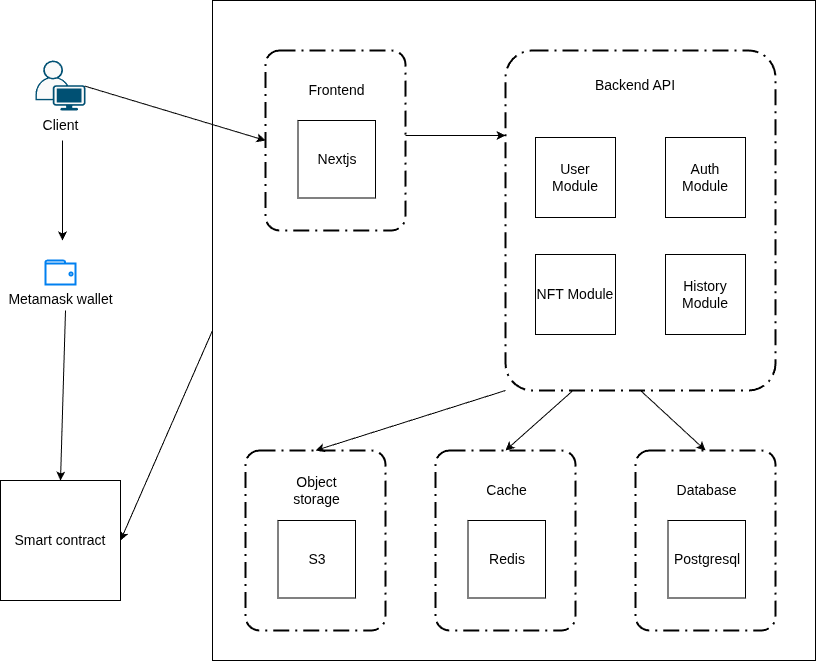

The diagram above was exported from draw.io. Its source (the exported page's mxGraphModel, read from the mxfile embedded in the PNG):
<mxGraphModel dx="2377" dy="1318" grid="1" gridSize="10" guides="1" tooltips="1" connect="1" arrows="1" fold="1" page="1" pageScale="1" pageWidth="827" pageHeight="1169" math="0" shadow="0">
  <root>
    <mxCell id="0" />
    <mxCell id="1" parent="0" />
    <mxCell id="zNO8i0PyEoFr9hvSXLto-1" connectable="0" parent="1" style="group;verticalAlign=bottom;" value="" vertex="1">
      <mxGeometry height="180" width="140" x="675" y="380" as="geometry" />
    </mxCell>
    <mxCell id="zNO8i0PyEoFr9hvSXLto-2" parent="zNO8i0PyEoFr9hvSXLto-1" style="rounded=1;arcSize=10;dashed=1;fillColor=none;gradientColor=none;dashPattern=8 3 1 3;strokeWidth=2;fontSize=14;" value="" vertex="1">
      <mxGeometry height="180" width="140" as="geometry" />
    </mxCell>
    <mxCell id="zNO8i0PyEoFr9hvSXLto-3" parent="zNO8i0PyEoFr9hvSXLto-1" style="text;html=1;whiteSpace=wrap;strokeColor=none;fillColor=none;align=center;verticalAlign=middle;rounded=0;fontSize=14;" value="Frontend" vertex="1">
      <mxGeometry height="40" width="85" x="28.75" y="20" as="geometry" />
    </mxCell>
    <mxCell id="zNO8i0PyEoFr9hvSXLto-4" parent="zNO8i0PyEoFr9hvSXLto-1" style="whiteSpace=wrap;html=1;aspect=fixed;fontSize=14;" value="Nextjs" vertex="1">
      <mxGeometry height="77.5" width="77.5" x="32.5" y="70" as="geometry" />
    </mxCell>
    <mxCell id="zNO8i0PyEoFr9hvSXLto-5" connectable="0" parent="1" style="group" value="" vertex="1">
      <mxGeometry height="660" width="815" x="410" y="330" as="geometry" />
    </mxCell>
    <mxCell id="zNO8i0PyEoFr9hvSXLto-6" parent="zNO8i0PyEoFr9hvSXLto-5" style="rounded=0;whiteSpace=wrap;html=1;fillColor=none;fontSize=14;" value="" vertex="1">
      <mxGeometry height="660" width="603" x="212" as="geometry" />
    </mxCell>
    <mxCell id="zNO8i0PyEoFr9hvSXLto-7" parent="zNO8i0PyEoFr9hvSXLto-5" style="points=[[0.35,0,0],[0.98,0.51,0],[1,0.71,0],[0.67,1,0],[0,0.795,0],[0,0.65,0]];verticalLabelPosition=bottom;sketch=0;html=1;verticalAlign=top;aspect=fixed;align=center;pointerEvents=1;shape=mxgraph.cisco19.user2;fillColor=#fafafa;strokeColor=#005073;fontSize=14;" value="Client" vertex="1">
      <mxGeometry height="50" width="50" x="35" y="60" as="geometry" />
    </mxCell>
    <mxCell id="zNO8i0PyEoFr9hvSXLto-8" parent="zNO8i0PyEoFr9hvSXLto-5" style="html=1;verticalLabelPosition=bottom;align=center;labelBackgroundColor=#ffffff;verticalAlign=top;strokeWidth=2;strokeColor=#0080F0;shadow=0;dashed=0;shape=mxgraph.ios7.icons.wallet;fontSize=14;" value="Metamask wallet" vertex="1">
      <mxGeometry height="24" width="30" x="45" y="260" as="geometry" />
    </mxCell>
    <mxCell id="zNO8i0PyEoFr9hvSXLto-9" connectable="0" parent="zNO8i0PyEoFr9hvSXLto-5" style="group;fontSize=14;" value="" vertex="1">
      <mxGeometry height="320" width="270" x="505" y="70" as="geometry" />
    </mxCell>
    <mxCell id="zNO8i0PyEoFr9hvSXLto-10" connectable="0" parent="zNO8i0PyEoFr9hvSXLto-9" style="group;fontSize=14;" value="" vertex="1">
      <mxGeometry height="280" width="270" y="40" as="geometry" />
    </mxCell>
    <mxCell id="zNO8i0PyEoFr9hvSXLto-11" parent="zNO8i0PyEoFr9hvSXLto-10" style="whiteSpace=wrap;html=1;aspect=fixed;fontSize=14;" value="User Module" vertex="1">
      <mxGeometry height="80" width="80" x="30" y="27" as="geometry" />
    </mxCell>
    <mxCell id="zNO8i0PyEoFr9hvSXLto-12" parent="zNO8i0PyEoFr9hvSXLto-10" style="whiteSpace=wrap;html=1;aspect=fixed;fontSize=14;" value="Auth Module" vertex="1">
      <mxGeometry height="80" width="80" x="160" y="27" as="geometry" />
    </mxCell>
    <mxCell id="zNO8i0PyEoFr9hvSXLto-13" parent="zNO8i0PyEoFr9hvSXLto-10" style="whiteSpace=wrap;html=1;aspect=fixed;fontSize=14;" value="NFT Module" vertex="1">
      <mxGeometry height="80" width="80" x="30" y="144" as="geometry" />
    </mxCell>
    <mxCell id="zNO8i0PyEoFr9hvSXLto-14" parent="zNO8i0PyEoFr9hvSXLto-10" style="whiteSpace=wrap;html=1;aspect=fixed;fontSize=14;" value="History Module" vertex="1">
      <mxGeometry height="80" width="80" x="160" y="144" as="geometry" />
    </mxCell>
    <mxCell id="zNO8i0PyEoFr9hvSXLto-15" parent="zNO8i0PyEoFr9hvSXLto-10" style="rounded=1;arcSize=10;dashed=1;fillColor=none;gradientColor=none;dashPattern=8 3 1 3;strokeWidth=2;fontSize=14;" value="" vertex="1">
      <mxGeometry height="340" width="270" y="-60" as="geometry" />
    </mxCell>
    <mxCell id="zNO8i0PyEoFr9hvSXLto-16" parent="zNO8i0PyEoFr9hvSXLto-9" style="text;html=1;whiteSpace=wrap;strokeColor=none;fillColor=none;align=center;verticalAlign=middle;rounded=0;fontSize=14;" value="Backend API" vertex="1">
      <mxGeometry height="30" width="100" x="80" as="geometry" />
    </mxCell>
    <mxCell id="zNO8i0PyEoFr9hvSXLto-17" connectable="0" parent="zNO8i0PyEoFr9hvSXLto-5" style="group;fontSize=14;" value="" vertex="1">
      <mxGeometry height="180" width="140" x="635" y="450" as="geometry" />
    </mxCell>
    <mxCell id="zNO8i0PyEoFr9hvSXLto-18" parent="zNO8i0PyEoFr9hvSXLto-17" style="rounded=1;arcSize=10;dashed=1;fillColor=none;gradientColor=none;dashPattern=8 3 1 3;strokeWidth=2;fontSize=14;" value="" vertex="1">
      <mxGeometry height="180" width="140" as="geometry" />
    </mxCell>
    <mxCell id="zNO8i0PyEoFr9hvSXLto-19" parent="zNO8i0PyEoFr9hvSXLto-17" style="text;html=1;whiteSpace=wrap;strokeColor=none;fillColor=none;align=center;verticalAlign=middle;rounded=0;fontSize=14;" value="Database" vertex="1">
      <mxGeometry height="40" width="85" x="28.75" y="20" as="geometry" />
    </mxCell>
    <mxCell id="zNO8i0PyEoFr9hvSXLto-20" parent="zNO8i0PyEoFr9hvSXLto-17" style="whiteSpace=wrap;html=1;aspect=fixed;fontSize=14;" value="Postgresql" vertex="1">
      <mxGeometry height="77.5" width="77.5" x="32.5" y="70" as="geometry" />
    </mxCell>
    <mxCell id="zNO8i0PyEoFr9hvSXLto-21" connectable="0" parent="zNO8i0PyEoFr9hvSXLto-5" style="group;fontSize=14;" value="" vertex="1">
      <mxGeometry height="180" width="140" x="435" y="450" as="geometry" />
    </mxCell>
    <mxCell id="zNO8i0PyEoFr9hvSXLto-22" parent="zNO8i0PyEoFr9hvSXLto-21" style="rounded=1;arcSize=10;dashed=1;fillColor=none;gradientColor=none;dashPattern=8 3 1 3;strokeWidth=2;fontSize=14;" value="" vertex="1">
      <mxGeometry height="180" width="140" as="geometry" />
    </mxCell>
    <mxCell id="zNO8i0PyEoFr9hvSXLto-23" parent="zNO8i0PyEoFr9hvSXLto-21" style="text;html=1;whiteSpace=wrap;strokeColor=none;fillColor=none;align=center;verticalAlign=middle;rounded=0;fontSize=14;" value="Cache" vertex="1">
      <mxGeometry height="40" width="85" x="28.75" y="20" as="geometry" />
    </mxCell>
    <mxCell id="zNO8i0PyEoFr9hvSXLto-24" parent="zNO8i0PyEoFr9hvSXLto-21" style="whiteSpace=wrap;html=1;aspect=fixed;fontSize=14;" value="Redis" vertex="1">
      <mxGeometry height="77.5" width="77.5" x="32.5" y="70" as="geometry" />
    </mxCell>
    <mxCell id="zNO8i0PyEoFr9hvSXLto-25" connectable="0" parent="zNO8i0PyEoFr9hvSXLto-5" style="group;fontSize=14;" value="" vertex="1">
      <mxGeometry height="180" width="140" x="245" y="450" as="geometry" />
    </mxCell>
    <mxCell id="zNO8i0PyEoFr9hvSXLto-26" parent="zNO8i0PyEoFr9hvSXLto-25" style="rounded=1;arcSize=10;dashed=1;fillColor=none;gradientColor=none;dashPattern=8 3 1 3;strokeWidth=2;fontSize=14;" value="" vertex="1">
      <mxGeometry height="180" width="140" as="geometry" />
    </mxCell>
    <mxCell id="zNO8i0PyEoFr9hvSXLto-27" parent="zNO8i0PyEoFr9hvSXLto-25" style="text;html=1;whiteSpace=wrap;strokeColor=none;fillColor=none;align=center;verticalAlign=middle;rounded=0;fontSize=14;" value="Object storage" vertex="1">
      <mxGeometry height="40" width="85" x="28.75" y="20" as="geometry" />
    </mxCell>
    <mxCell id="zNO8i0PyEoFr9hvSXLto-28" parent="zNO8i0PyEoFr9hvSXLto-25" style="whiteSpace=wrap;html=1;aspect=fixed;fontSize=14;" value="S3" vertex="1">
      <mxGeometry height="77.5" width="77.5" x="32.5" y="70" as="geometry" />
    </mxCell>
    <mxCell id="zNO8i0PyEoFr9hvSXLto-29" parent="zNO8i0PyEoFr9hvSXLto-5" style="whiteSpace=wrap;html=1;aspect=fixed;fontSize=14;" value="Smart contract" vertex="1">
      <mxGeometry height="120" width="120" y="480" as="geometry" />
    </mxCell>
    <mxCell id="zNO8i0PyEoFr9hvSXLto-30" edge="1" parent="zNO8i0PyEoFr9hvSXLto-5" source="zNO8i0PyEoFr9hvSXLto-15" style="endArrow=classic;html=1;rounded=0;exitX=0;exitY=1;exitDx=0;exitDy=0;entryX=0.5;entryY=0;entryDx=0;entryDy=0;fontSize=14;" target="zNO8i0PyEoFr9hvSXLto-26" value="">
      <mxGeometry height="50" relative="1" width="50" as="geometry">
        <mxPoint x="905" y="480" as="sourcePoint" />
        <mxPoint x="955" y="430" as="targetPoint" />
      </mxGeometry>
    </mxCell>
    <mxCell id="zNO8i0PyEoFr9hvSXLto-31" edge="1" parent="zNO8i0PyEoFr9hvSXLto-5" source="zNO8i0PyEoFr9hvSXLto-6" style="endArrow=classic;html=1;rounded=0;exitX=0;exitY=0.5;exitDx=0;exitDy=0;entryX=1;entryY=0.5;entryDx=0;entryDy=0;fontSize=14;" target="zNO8i0PyEoFr9hvSXLto-29" value="">
      <mxGeometry height="50" relative="1" width="50" as="geometry">
        <mxPoint x="1425" y="380" as="sourcePoint" />
        <mxPoint x="1235" y="440" as="targetPoint" />
      </mxGeometry>
    </mxCell>
    <mxCell id="zNO8i0PyEoFr9hvSXLto-32" edge="1" parent="zNO8i0PyEoFr9hvSXLto-5" style="endArrow=classic;html=1;rounded=0;entryX=0;entryY=0.25;entryDx=0;entryDy=0;fontSize=14;" target="zNO8i0PyEoFr9hvSXLto-15" value="">
      <mxGeometry height="50" relative="1" width="50" as="geometry">
        <mxPoint x="405" y="135" as="sourcePoint" />
        <mxPoint x="972" y="440" as="targetPoint" />
      </mxGeometry>
    </mxCell>
    <mxCell id="zNO8i0PyEoFr9hvSXLto-33" edge="1" parent="zNO8i0PyEoFr9hvSXLto-5" source="zNO8i0PyEoFr9hvSXLto-15" style="endArrow=classic;html=1;rounded=0;exitX=0.5;exitY=1;exitDx=0;exitDy=0;entryX=0.5;entryY=0;entryDx=0;entryDy=0;fontSize=14;" target="zNO8i0PyEoFr9hvSXLto-18" value="">
      <mxGeometry height="50" relative="1" width="50" as="geometry">
        <mxPoint x="1295" y="370" as="sourcePoint" />
        <mxPoint x="1105" y="430" as="targetPoint" />
      </mxGeometry>
    </mxCell>
    <mxCell id="zNO8i0PyEoFr9hvSXLto-34" edge="1" parent="zNO8i0PyEoFr9hvSXLto-5" source="zNO8i0PyEoFr9hvSXLto-15" style="endArrow=classic;html=1;rounded=0;exitX=0.25;exitY=1;exitDx=0;exitDy=0;entryX=0.5;entryY=0;entryDx=0;entryDy=0;fontSize=14;" target="zNO8i0PyEoFr9hvSXLto-22" value="">
      <mxGeometry height="50" relative="1" width="50" as="geometry">
        <mxPoint x="1405" y="410" as="sourcePoint" />
        <mxPoint x="1215" y="490" as="targetPoint" />
      </mxGeometry>
    </mxCell>
    <mxCell id="zNO8i0PyEoFr9hvSXLto-35" edge="1" parent="zNO8i0PyEoFr9hvSXLto-5" style="endArrow=classic;html=1;rounded=0;entryX=0.5;entryY=0;entryDx=0;entryDy=0;fontSize=14;" target="zNO8i0PyEoFr9hvSXLto-29" value="">
      <mxGeometry height="50" relative="1" width="50" as="geometry">
        <mxPoint x="65" y="310" as="sourcePoint" />
        <mxPoint x="375" y="580" as="targetPoint" />
      </mxGeometry>
    </mxCell>
    <mxCell id="zNO8i0PyEoFr9hvSXLto-36" edge="1" parent="zNO8i0PyEoFr9hvSXLto-5" style="endArrow=classic;html=1;rounded=0;fontSize=14;" value="">
      <mxGeometry height="50" relative="1" width="50" as="geometry">
        <mxPoint x="62" y="140" as="sourcePoint" />
        <mxPoint x="62" y="240" as="targetPoint" />
      </mxGeometry>
    </mxCell>
    <mxCell id="zNO8i0PyEoFr9hvSXLto-37" edge="1" parent="1" source="zNO8i0PyEoFr9hvSXLto-7" style="endArrow=classic;html=1;rounded=0;entryX=0;entryY=0.5;entryDx=0;entryDy=0;exitX=0.98;exitY=0.51;exitDx=0;exitDy=0;exitPerimeter=0;fontSize=14;" target="zNO8i0PyEoFr9hvSXLto-2" value="">
      <mxGeometry height="50" relative="1" width="50" as="geometry">
        <mxPoint x="480" y="740" as="sourcePoint" />
        <mxPoint x="475" y="910" as="targetPoint" />
      </mxGeometry>
    </mxCell>
  </root>
</mxGraphModel>